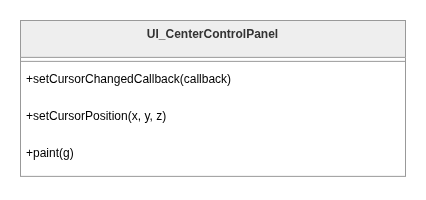

The diagram above was exported from draw.io. Its source (the exported page's mxGraphModel, read from the mxfile embedded in the PNG):
<mxGraphModel dx="1885" dy="960" grid="1" gridSize="10" guides="1" tooltips="1" connect="1" arrows="1" fold="1" page="1" pageScale="1" pageWidth="850" pageHeight="1100" math="0" shadow="0">
  <root>
    <mxCell id="0" />
    <mxCell id="1" parent="0" />
    <mxCell id="2" parent="1" style="swimlane;fontStyle=1;align=center;verticalAlign=top;childLayout=stackLayout;horizontal=1;startSize=36.888888888888886;horizontalStack=0;resizeParent=1;resizeParentMax=0;resizeLast=0;collapsible=0;marginBottom=0;fillColor=light-dark(#eeeeee,#1f2020);strokeColor=light-dark(#999999,#cccccc);fontColor=light-dark(#333333,#cccccc);swimlaneFillColor=default;" value="UI_CenterControlPanel" vertex="1">
      <mxGeometry height="155.88888888888889" width="385" x="1139" y="714" as="geometry" />
    </mxCell>
    <mxCell id="3" parent="2" style="line;strokeWidth=1;fillColor=none;align=left;verticalAlign=middle;spacingTop=-1;spacingLeft=3;spacingRight=3;rotatable=0;labelPosition=right;points=[];portConstraint=eastwest;strokeColor=inherit;swimlaneFillColor=default;" vertex="1">
      <mxGeometry height="8" width="385" y="36.888888888888886" as="geometry" />
    </mxCell>
    <mxCell id="4" parent="2" style="text;strokeColor=none;fillColor=none;align=left;verticalAlign=top;spacingLeft=4;spacingRight=4;overflow=hidden;rotatable=0;points=[[0,0.5],[1,0.5]];portConstraint=eastwest;swimlaneFillColor=default;" value="+setCursorChangedCallback(callback)" vertex="1">
      <mxGeometry height="37" width="385" y="44.888888888888886" as="geometry" />
    </mxCell>
    <mxCell id="5" parent="2" style="text;strokeColor=none;fillColor=none;align=left;verticalAlign=top;spacingLeft=4;spacingRight=4;overflow=hidden;rotatable=0;points=[[0,0.5],[1,0.5]];portConstraint=eastwest;swimlaneFillColor=default;" value="+setCursorPosition(x, y, z)" vertex="1">
      <mxGeometry height="37" width="385" y="81.88888888888889" as="geometry" />
    </mxCell>
    <mxCell id="6" parent="2" style="text;strokeColor=none;fillColor=none;align=left;verticalAlign=top;spacingLeft=4;spacingRight=4;overflow=hidden;rotatable=0;points=[[0,0.5],[1,0.5]];portConstraint=eastwest;swimlaneFillColor=default;" value="+paint(g)" vertex="1">
      <mxGeometry height="37" width="385" y="118.88888888888889" as="geometry" />
    </mxCell>
  </root>
</mxGraphModel>